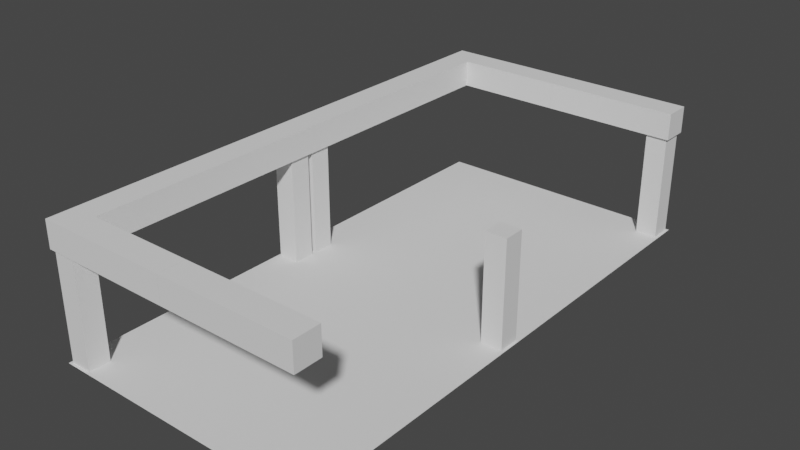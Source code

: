 # Source: BasicRailing.blend  (saved by Blender 3.3.6; exported with 4.5.12 LTS)
import bpy
from mathutils import Matrix  # noqa: F401  (used for matrix-valued properties, if any)

bpy.ops.wm.read_factory_settings(use_empty=True)
scene = bpy.context.scene
scene.name = 'Scene'

# ---- collections
col_collection = bpy.data.collections.new('Collection'); scene.collection.children.link(col_collection)

# ---- world
world_world = bpy.data.worlds.new('World'); scene.world = world_world
world_world.use_nodes = True; world_world.node_tree.nodes.clear()
_N = world_world.node_tree.nodes; _L = world_world.node_tree.links
n0 = _N.new('ShaderNodeOutputWorld'); n0.name = 'World Output'; n0.location = (300, 300)
n1 = _N.new('ShaderNodeBackground'); n1.name = 'Background'; n1.location = (10, 300)
n1.inputs[0].default_value = (0.05088, 0.05088, 0.05088, 1.0)
_L.new(n1.outputs[0], n0.inputs[0])
n0.is_active_output = True
world_world.color = (0.05088, 0.05088, 0.05088)
world_world.use_sun_shadow = False
world_world.sun_shadow_jitter_overblur = 0.0

# ---- meshes
me_basicrailing_005 = bpy.data.meshes.new('BasicRailing.005')
me_basicrailing_005.from_pydata([(-0.5, -0.5, -0.5), (-0.5, 0.5, -0.5), (0.5, -0.5, -0.5), (0.5, 0.5, -0.5)], [], [(1, 0, 2, 3)])
_uv = me_basicrailing_005.uv_layers.new(name='UVMap')
_uv.uv.foreach_set('vector', [0.125, 0.5, 0.125, 0.75, 0.375, 0.75, 0.375, 0.5])
me_basicrailing_005.update()
me_cube_020 = bpy.data.meshes.new('Cube.020')
me_cube_020.from_pydata([(-0.49, -0.49, -0.5), (-0.49, -0.41, -0.5), (-0.49, -0.49, -0.1), (-0.41, -0.49, -0.5), (-0.41, -0.41, -0.5), (-0.41, -0.49, -0.1), (-0.41, -0.41, -0.1), (-0.49, -0.41, -0.1)], [], [(1, 4, 3, 0), (0, 2, 7, 1), (3, 5, 2, 0), (4, 6, 5, 3), (2, 5, 6, 7), (1, 7, 6, 4)])
_uv = me_cube_020.uv_layers.new(name='UVMap')
_uv.uv.foreach_set('vector', [0.125, 0.5, 0.375, 0.5, 0.375, 0.75, 0.125, 0.75, 0.375, 0.0, 0.625, 0.0, 0.625, 0.25, 0.375, 0.25, 0.375, 0.75, 0.625, 0.75, 0.625, 1.0, 0.375, 1.0, 0.375, 0.5, 0.625, 0.5, 0.625, 0.75, 0.375, 0.75, 0.625, 1.0, 0.625, 0.75, 0.625, 0.5, 0.625, 0.25, 0.375, 0.25, 0.625, 0.25, 0.625, 0.5, 0.375, 0.5])
me_cube_020.update()
me_cube_021 = bpy.data.meshes.new('Cube.021')
me_cube_021.from_pydata([(-0.5, -0.5, 0.0), (-0.5, -0.5, -0.1), (-0.4, -0.5, 0.0), (-0.5, 0.0, 0.0), (-0.4, 0.0, 0.0), (-0.5, 0.0, -0.1), (-0.4, 0.0, -0.1), (-0.4, -0.5, -0.1)], [], [(1, 0, 3, 5), (0, 1, 7, 2), (0, 2, 4, 3), (7, 1, 5, 6), (2, 7, 6, 4)])
_uv = me_cube_021.uv_layers.new(name='UVMap')
_uv.uv.foreach_set('vector', [0.0, 0.0, 0.0, 0.0, 0.0, 0.0, 0.0, 0.0, 0.0, 0.0, 0.0, 0.0, 0.0, 0.0, 0.0, 0.0, 0.0, 0.0, 0.0, 0.0, 0.0, 0.0, 0.0, 0.0, 0.0, 0.0, 0.0, 0.0, 0.0, 0.0, 0.0, 0.0, 0.0, 0.0, 0.0, 0.0, 0.0, 0.0, 0.0, 0.0])
me_cube_021.update()
me_cube_022 = bpy.data.meshes.new('Cube.022')
me_cube_022.from_pydata([(-0.5, -0.5, 0.0), (-0.5, -0.5, -0.1), (-0.4, -0.4, 0.0), (-0.5, 0.0, 0.0), (-0.4, 0.0, 0.0), (-0.5, 0.0, -0.1), (-0.4, 0.0, -0.1), (-0.4, -0.4, -0.1), (0.0, -0.5, 0.0), (0.0, -0.5, -0.1), (0.0, -0.4, 0.0), (0.0, -0.4, -0.1)], [], [(1, 0, 3, 5), (0, 1, 9, 8), (0, 2, 4, 3), (7, 1, 5, 6), (2, 7, 6, 4), (1, 7, 11, 9), (2, 0, 8, 10), (7, 2, 10, 11)])
_uv = me_cube_022.uv_layers.new(name='UVMap')
_uv.uv.foreach_set('vector', [0.0, 0.0, 0.0, 0.0, 0.0, 0.0, 0.0, 0.0, 0.0, 0.0, 0.0, 0.0, 0.0, 0.0, 0.0, 0.0, 0.0, 0.0, 0.0, 0.0, 0.0, 0.0, 0.0, 0.0, 0.0, 0.0, 0.0, 0.0, 0.0, 0.0, 0.0, 0.0, 0.0, 0.0, 0.0, 0.0, 0.0, 0.0, 0.0, 0.0, 0.0, 0.0, 0.0, 0.0, 0.0, 0.0, 0.0, 0.0, 0.0, 0.0, 0.0, 0.0, 0.0, 0.0, 0.0, 0.0, 0.0, 0.0, 0.0, 0.0, 0.0, 0.0, 0.0, 0.0])
me_cube_022.update()

# ---- objects
ob_cube_005 = bpy.data.objects.new('Cube.005', me_basicrailing_005)
ob_basicrailing0001_002 = bpy.data.objects.new('BasicRailing0001.002', me_cube_020)
ob_basicrailing0001_003 = bpy.data.objects.new('BasicRailing0001.003', me_cube_021)
ob_basicrailing0001_005 = bpy.data.objects.new('BasicRailing0001.005', me_cube_020)
ob_basicrailing0001_006 = bpy.data.objects.new('BasicRailing0001.006', me_cube_020)
ob_basicrailing0001_007 = bpy.data.objects.new('BasicRailing0001.007', me_cube_022)
ob_basicrailing0001_001 = bpy.data.objects.new('BasicRailing0001.001', me_cube_021)
ob_cube_006 = bpy.data.objects.new('Cube.006', me_basicrailing_005)
ob_basicrailing0001_004 = bpy.data.objects.new('BasicRailing0001.004', me_cube_020)
ob_basicrailing0001_008 = bpy.data.objects.new('BasicRailing0001.008', me_cube_021)
ob_basicrailing0001_009 = bpy.data.objects.new('BasicRailing0001.009', me_cube_020)
ob_basicrailing0001_011 = bpy.data.objects.new('BasicRailing0001.011', me_cube_022)
ob_basicrailing0001_010 = bpy.data.objects.new('BasicRailing0001.010', me_cube_021)

# ---- transforms, parenting, visibility, modifiers, constraints
ob_cube_005.location = (0.0, 0.0, 0.0)
ob_basicrailing0001_002.location = (0.0, 0.0, 0.0)
ob_basicrailing0001_003.location = (0.0, 0.0, 0.0)
ob_basicrailing0001_003.scale = (1.0, -1.0, 1.0)
ob_basicrailing0001_005.location = (0.0, 0.0, 0.0)
ob_basicrailing0001_005.rotation_euler = (0.0, -0.0, 3.142)
ob_basicrailing0001_006.location = (0.0, 0.0, 0.0)
ob_basicrailing0001_006.rotation_euler = (0.0, -0.0, 4.712)
ob_basicrailing0001_007.location = (0.0, 0.0, 0.0)
ob_basicrailing0001_001.location = (0.0, 0.0, 0.0)
ob_basicrailing0001_001.rotation_euler = (0.0, -0.0, 1.571)
ob_cube_006.location = (0.0, 1.0, 0.0)
ob_basicrailing0001_004.location = (0.0, 1.0, 0.0)
ob_basicrailing0001_008.location = (0.0, 1.0, 0.0)
ob_basicrailing0001_009.location = (0.0, 1.0, 0.0)
ob_basicrailing0001_009.rotation_euler = (0.0, -0.0, 3.142)
ob_basicrailing0001_011.location = (0.0, 1.0, 0.0)
ob_basicrailing0001_011.scale = (1.0, -1.0, 1.0)
ob_basicrailing0001_010.location = (0.0, 1.0, 0.0)
ob_basicrailing0001_010.rotation_euler = (0.0, -0.0, 4.712)
ob_basicrailing0001_010.scale = (1.0, -1.0, 1.0)

# ---- collection membership
col_collection.objects.link(ob_cube_005)
col_collection.objects.link(ob_basicrailing0001_002)
col_collection.objects.link(ob_basicrailing0001_003)
col_collection.objects.link(ob_basicrailing0001_005)
col_collection.objects.link(ob_basicrailing0001_006)
col_collection.objects.link(ob_basicrailing0001_007)
col_collection.objects.link(ob_basicrailing0001_001)
col_collection.objects.link(ob_cube_006)
col_collection.objects.link(ob_basicrailing0001_004)
col_collection.objects.link(ob_basicrailing0001_008)
col_collection.objects.link(ob_basicrailing0001_009)
col_collection.objects.link(ob_basicrailing0001_011)
col_collection.objects.link(ob_basicrailing0001_010)

# ---- scene / render settings (as saved in the file)
scene.frame_start = 1; scene.frame_end = 250; scene.frame_set(1)
scene.render.engine = 'BLENDER_EEVEE_NEXT'
scene.cycles.sampling_pattern = 'TABULATED_SOBOL'
scene.cycles.use_light_tree = False
scene.view_settings.view_transform = 'Filmic'
bpy.context.view_layer.update()

# ---- added for rendering (the .blend has no active camera and no usable light): camera, sun
cam_auto = bpy.data.cameras.new('AutoCamera')
cam_auto.lens = 50.0
cam_auto.sensor_width = 36.0
cam_auto.clip_end = 1000.0
ob_auto_camera = bpy.data.objects.new('AutoCamera', cam_auto)
scene.collection.objects.link(ob_auto_camera)
ob_auto_camera.location = (2.11996, -2.04395, 1.44596)
ob_auto_camera.rotation_euler = (1.09748, -7.21219e-08, 0.694738)
scene.camera = ob_auto_camera
light_auto_sun = bpy.data.lights.new('AutoSun', 'SUN')
light_auto_sun.energy = 3.0
light_auto_sun.angle = 0.0523599
ob_auto_sun = bpy.data.objects.new('AutoSun', light_auto_sun)
scene.collection.objects.link(ob_auto_sun)
ob_auto_sun.rotation_euler = (0.872665, 0.174533, 0.523599)
bpy.context.view_layer.update()
